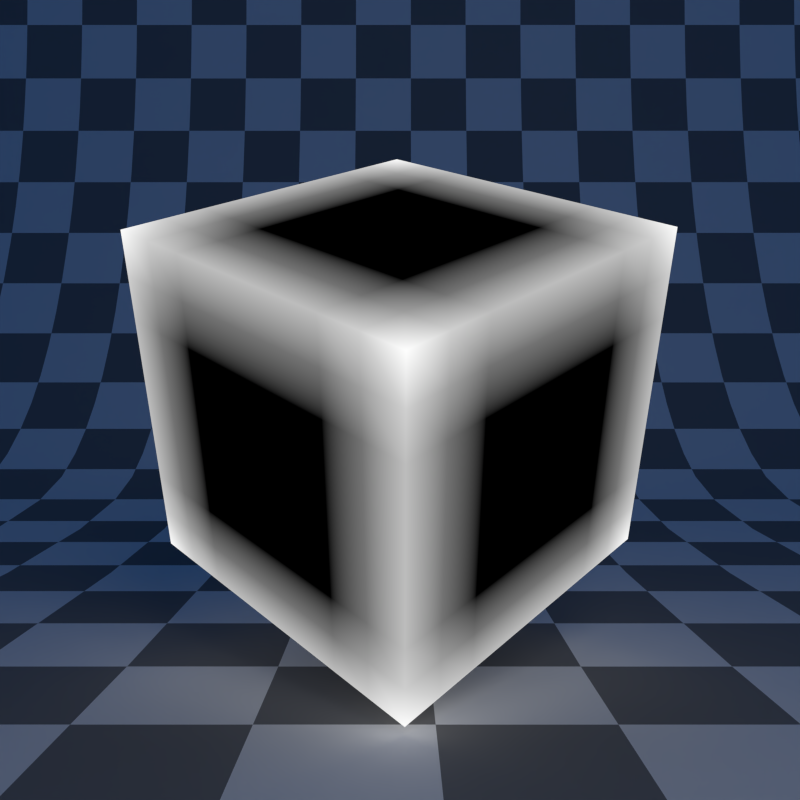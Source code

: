 # Source: pointiness_split_faces.blend  (saved by Blender 2.78.0; exported with 4.5.12 LTS)
import bpy
from mathutils import Matrix  # noqa: F401  (used for matrix-valued properties, if any)

bpy.ops.wm.read_factory_settings(use_empty=True)
scene = bpy.context.scene
scene.name = 'Scene'

# ---- collections
col_collection_1 = bpy.data.collections.new('Collection 1'); scene.collection.children.link(col_collection_1)

# ---- materials (node trees are filled in below, after node groups)
mat_material = bpy.data.materials.new('Material')
mat_material.alpha_threshold = 0.0
mat_material.roughness = 0.5
mat_material.line_color = (0.0, 0.0, 0.0, 1.0)
mat_material_001 = bpy.data.materials.new('Material.001')
mat_material_001.alpha_threshold = 0.0
mat_material_001.roughness = 0.5

# ---- node groups
ng_auto_smooth = bpy.data.node_groups.new('Auto Smooth', 'GeometryNodeTree')
_s = ng_auto_smooth.interface.new_socket(name='Geometry', in_out='OUTPUT', socket_type='NodeSocketGeometry')
_s = ng_auto_smooth.interface.new_socket(name='Geometry', in_out='INPUT', socket_type='NodeSocketGeometry')
_s = ng_auto_smooth.interface.new_socket(name='Angle', in_out='INPUT', socket_type='NodeSocketFloat')
_s.subtype = 'ANGLE'
_s.min_value = 0.0
_s.max_value = 3.142
ng_auto_smooth.is_modifier = True
_N = ng_auto_smooth.nodes; _L = ng_auto_smooth.links
n0 = _N.new('NodeGroupOutput'); n0.name = 'Group Output'; n0.location = (480, -100)
n1 = _N.new('NodeGroupInput'); n1.name = 'Group Input'; n1.location = (-420, -300)
n2 = _N.new('NodeGroupInput'); n2.name = 'Group Input.001'; n2.location = (-60, -100)
n3 = _N.new('GeometryNodeSetShadeSmooth'); n3.name = 'Set Shade Smooth'; n3.location = (120, -100)
n3.domain = 'EDGE'
n4 = _N.new('GeometryNodeSetShadeSmooth'); n4.name = 'Set Shade Smooth.001'; n4.location = (300, -100)
n5 = _N.new('GeometryNodeInputMeshEdgeAngle'); n5.name = 'Edge Angle'; n5.location = (-420, -220)
n6 = _N.new('GeometryNodeInputEdgeSmooth'); n6.name = 'Is Edge Smooth'; n6.location = (-60, -160)
n7 = _N.new('GeometryNodeInputShadeSmooth'); n7.name = 'Is Face Smooth'; n7.location = (-240, -340)
n8 = _N.new('FunctionNodeBooleanMath'); n8.name = 'Boolean Math'; n8.location = (-60, -220)
n9 = _N.new('FunctionNodeCompare'); n9.name = 'Compare'; n9.location = (-240, -180)
n9.operation = 'LESS_EQUAL'
_L.new(n5.outputs[0], n9.inputs[0])
_L.new(n4.outputs[0], n0.inputs[0])
_L.new(n1.outputs[1], n9.inputs[1])
_L.new(n9.outputs[0], n8.inputs[0])
_L.new(n7.outputs[0], n8.inputs[1])
_L.new(n2.outputs[0], n3.inputs[0])
_L.new(n6.outputs[0], n3.inputs[1])
_L.new(n3.outputs[0], n4.inputs[0])
_L.new(n8.outputs[0], n3.inputs[2])
n0.is_active_output = True

# ---- material node trees
mat_material.use_nodes = True; mat_material.node_tree.nodes.clear()
_N = mat_material.node_tree.nodes; _L = mat_material.node_tree.links
n0 = _N.new('ShaderNodeOutputMaterial'); n0.name = 'Material Output'; n0.location = (300, 300)
n1 = _N.new('ShaderNodeEmission'); n1.name = 'Emission'; n1.location = (-31, 293)
n2 = _N.new('ShaderNodeNewGeometry'); n2.name = 'Geometry'; n2.location = (-588, 332)
n3 = _N.new('ShaderNodeValToRGB'); n3.name = 'ColorRamp'; n3.location = (-351, 303)
while len(n3.color_ramp.elements) > 1: n3.color_ramp.elements.remove(n3.color_ramp.elements[-1])
n3.color_ramp.elements[0].position = 0.5; n3.color_ramp.elements[0].color = (0.0, 0.0, 0.0, 1.0)
_e = n3.color_ramp.elements.new(0.6364); _e.color = (1.0, 1.0, 1.0, 1.0)
_L.new(n1.outputs[0], n0.inputs[0])
_L.new(n2.outputs[7], n3.inputs[0])
_L.new(n3.outputs[0], n1.inputs[0])
n0.is_active_output = True
mat_material_001.use_nodes = True; mat_material_001.node_tree.nodes.clear()
_N = mat_material_001.node_tree.nodes; _L = mat_material_001.node_tree.links
n0 = _N.new('ShaderNodeOutputMaterial'); n0.name = 'Material Output'; n0.location = (300, 300)
n1 = _N.new('ShaderNodeBsdfDiffuse'); n1.name = 'Diffuse BSDF'; n1.location = (10, 300)
n2 = _N.new('ShaderNodeTexChecker'); n2.name = 'Checker Texture'; n2.location = (-267, 298)
n2.inputs[3].default_value = 32.0
n3 = _N.new('ShaderNodeTexCoord'); n3.name = 'Texture Coordinate'; n3.location = (-580, 315)
_L.new(n1.outputs[0], n0.inputs[0])
_L.new(n2.outputs[0], n1.inputs[0])
_L.new(n3.outputs[2], n2.inputs[0])
n0.is_active_output = True

# ---- world
world_world = bpy.data.worlds.new('World'); scene.world = world_world
world_world.use_nodes = True; world_world.node_tree.nodes.clear()
_N = world_world.node_tree.nodes; _L = world_world.node_tree.links
n0 = _N.new('ShaderNodeOutputWorld'); n0.name = 'World Output'; n0.location = (300, 300)
n1 = _N.new('ShaderNodeBackground'); n1.name = 'Background'; n1.location = (10, 300)
n1.inputs[0].default_value = (0.004391, 0.03955, 0.1329, 1.0)
_L.new(n1.outputs[0], n0.inputs[0])
n0.is_active_output = True
world_world.color = (0.004391, 0.03955, 0.1329)
world_world.use_sun_shadow = False
world_world.sun_shadow_jitter_overblur = 0.0
world_world.cycles.sampling_method = 'NONE'
world_world.cycles.sample_map_resolution = 256

# ---- cameras
cam_camera = bpy.data.cameras.new('Camera')
cam_camera.clip_end = 100.0
cam_camera.lens = 35.0
cam_camera.sensor_width = 32.0
cam_camera.sensor_height = 18.0
cam_camera.ortho_scale = 7.314
cam_camera.dof.focus_distance = 0.0

# ---- lights
light_lamp = bpy.data.lights.new('Lamp', 'POINT')
light_lamp.transmission_factor = 0.0
light_lamp.cutoff_distance = 30.0
light_lamp.energy = 100.0
light_lamp.shadow_buffer_clip_start = 1.001
light_lamp.shadow_soft_size = 1.0
light_lamp.shadow_maximum_resolution = 0.006
light_lamp.use_absolute_resolution = True
light_lamp.cycles.use_multiple_importance_sampling = False

# ---- meshes
me_cube = bpy.data.meshes.new('Cube')
me_cube.from_pydata([(-0.6, -0.6, -0.6), (0.6, 0.0, 0.45), (-0.6, 0.6, -0.6), (0.0, -0.6, 0.45), (0.6, -0.6, -0.6), (0.6, 0.6, -0.6), (-0.6, 0.3, -0.6), (-0.6, 0.0, -0.6), (-0.6, -0.3, -0.6), (0.6, 0.3, 0.45), (0.6, -0.3, 0.15), (0.6, 0.0, 0.15), (0.3, 0.6, -0.45), (0.0, 0.6, -0.45), (-0.3, 0.6, -0.45), (0.3, -0.6, 0.45), (-0.3, -0.6, 0.15), (0.0, -0.6, 0.15), (0.3, 0.6, -0.6), (0.0, 0.6, -0.6), (-0.3, 0.6, -0.6), (0.3, -0.6, 0.15), (-0.3, -0.6, -0.15), (0.0, -0.6, -0.15), (0.6, -0.3, -0.6), (0.6, 0.0, -0.6), (0.6, 0.3, -0.6), (-0.3, -0.6, -0.6), (0.0, -0.6, -0.6), (0.3, -0.6, -0.6), (0.6, 0.3, 0.15), (0.6, -0.3, -0.15), (0.6, 0.0, -0.15), (-0.6, 0.15, 0.0), (-0.6, -0.15, 0.0), (-0.6, -0.45, 0.0), (-0.6, 0.45, 0.0), (-0.6, 0.15, -0.3), (-0.6, -0.15, -0.3), (-0.6, -0.45, -0.3), (-0.6, 0.45, -0.3), (-0.6, 0.6, -0.15), (-0.3, 0.3, -0.6), (-0.3, 0.0, -0.6), (-0.3, -0.3, -0.6), (0.0, 0.3, -0.6), (0.0, 0.0, -0.6), (0.0, -0.3, -0.6), (0.3, 0.3, -0.6), (0.3, 0.0, -0.6), (0.3, -0.3, -0.6), (0.6, 0.3, -0.15), (0.6, -0.3, -0.45), (0.6, 0.0, -0.45), (0.6, 0.3, -0.45), (0.6, -0.15, 0.3), (0.6, 0.15, 0.3), (0.6, 0.45, 0.3), (0.6, -0.45, 0.3), (0.6, -0.15, 0.0), (0.3, -0.6, -0.15), (-0.3, -0.6, -0.45), (0.0, -0.6, -0.45), (0.3, -0.6, -0.45), (-0.15, -0.6, 0.3), (0.15, -0.6, 0.3), (0.45, -0.6, 0.3), (-0.45, -0.6, 0.3), (-0.15, -0.6, 0.0), (0.15, 0.6, 0.3), (-0.15, 0.6, 0.3), (-0.45, 0.6, 0.3), (0.45, 0.6, 0.3), (0.15, 0.6, 0.0), (-0.15, 0.6, 0.0), (-0.45, 0.6, 0.0), (0.45, 0.6, 0.0), (0.15, 0.6, -0.3), (-0.6, -0.45, -0.6), (0.6, 0.15, 0.0), (-0.15, 0.6, -0.3), (0.15, -0.6, 0.0), (-0.45, 0.6, -0.6), (0.45, -0.6, 0.0), (0.6, 0.45, -0.6), (0.45, -0.6, -0.6), (0.6, 0.45, 0.0), (-0.6, 0.45, -0.6), (-0.6, 0.15, -0.6), (-0.6, -0.15, -0.6), (0.6, -0.45, 0.0), (0.6, -0.15, -0.3), (0.6, 0.15, -0.3), (-0.45, 0.6, -0.3), (0.45, 0.6, -0.3), (0.6, 0.6, -0.15), (-0.45, -0.6, 0.0), (-0.15, -0.6, -0.3), (0.15, -0.6, -0.3), (0.45, 0.6, -0.6), (0.15, 0.6, -0.6), (-0.15, 0.6, -0.6), (0.45, -0.6, -0.3), (-0.45, -0.6, -0.3), (-0.15, -0.6, 0.6), (0.6, -0.45, -0.6), (0.6, -0.15, -0.6), (0.6, 0.15, -0.6), (-0.45, -0.6, -0.6), (-0.15, -0.6, -0.6), (0.15, -0.6, -0.6), (0.6, 0.45, -0.3), (0.6, -0.45, -0.3), (0.6, -0.6, -0.15), (-0.6, 0.6, 0.15), (-0.6, 0.6, 0.45), (-0.6, 0.15, 0.6), (-0.6, -0.15, 0.6), (-0.6, -0.45, 0.6), (-0.6, -0.6, 0.15), (-0.6, -0.6, -0.15), (-0.6, -0.6, -0.45), (-0.6, -0.15, -0.6), (-0.6, 0.15, -0.6), (-0.6, 0.45, -0.6), (-0.6, 0.6, -0.45), (-0.6, 0.45, 0.6), (-0.6, -0.6, 0.45), (-0.6, -0.45, -0.6), (-0.6, 0.3, 0.3), (-0.6, 0.0, 0.3), (-0.6, -0.3, 0.3), (-0.6, 0.3, 0.0), (-0.6, 0.0, 0.0), (-0.6, -0.3, 0.0), (-0.6, 0.3, -0.3), (-0.6, 0.0, -0.3), (-0.6, -0.3, -0.3), (-0.3, -0.45, -0.6), (-0.3, 0.45, -0.6), (-0.3, 0.15, -0.6), (-0.3, -0.15, -0.6), (0.0, -0.45, -0.6), (0.0, 0.45, -0.6), (0.0, 0.15, -0.6), (0.0, -0.15, -0.6), (0.3, -0.45, -0.6), (0.3, 0.45, -0.6), (0.3, 0.15, -0.6), (0.3, -0.15, -0.6), (-0.45, 0.3, -0.6), (-0.45, 0.0, -0.6), (-0.45, -0.3, -0.6), (-0.15, 0.3, -0.6), (-0.15, 0.0, -0.6), (-0.15, -0.3, -0.6), (0.15, 0.3, -0.6), (0.15, 0.0, -0.6), (0.15, -0.3, -0.6), (0.45, 0.3, -0.6), (0.45, 0.0, -0.6), (0.45, -0.3, -0.6), (0.6, -0.6, 0.15), (0.6, -0.6, 0.45), (0.6, -0.15, 0.6), (0.6, 0.15, 0.6), (0.6, 0.45, 0.6), (0.6, 0.15, -0.6), (0.6, -0.15, -0.6), (0.6, -0.45, -0.6), (0.6, 0.6, -0.15), (0.6, 0.6, 0.15), (0.6, 0.6, 0.45), (0.6, -0.6, -0.45), (0.6, -0.45, 0.6), (0.6, 0.45, -0.6), (0.6, 0.6, -0.45), (0.6, -0.3, 0.3), (0.6, 0.0, 0.3), (0.6, 0.3, 0.3), (0.6, -0.3, 0.0), (0.6, 0.0, 0.0), (0.6, 0.3, 0.0), (0.6, -0.3, -0.3), (0.6, 0.0, -0.3), (0.6, 0.3, -0.3), (0.15, -0.6, 0.6), (0.45, -0.6, 0.6), (0.15, -0.6, -0.6), (-0.15, -0.6, -0.6), (-0.45, -0.6, -0.6), (0.6, -0.6, -0.15), (0.6, -0.6, 0.15), (0.6, -0.6, 0.45), (-0.6, -0.6, 0.15), (-0.6, -0.6, -0.15), (-0.6, -0.6, -0.45), (-0.45, -0.6, 0.6), (0.45, -0.6, -0.6), (0.6, -0.6, -0.45), (-0.6, -0.6, 0.45), (-0.3, -0.6, 0.3), (0.0, -0.6, 0.3), (0.3, -0.6, 0.3), (-0.3, -0.6, 0.0), (0.0, -0.6, 0.0), (0.3, -0.6, 0.0), (-0.3, -0.6, -0.3), (0.0, -0.6, -0.3), (0.3, -0.6, -0.3), (0.6, 0.6, 0.15), (0.6, 0.6, 0.45), (0.15, 0.6, 0.6), (-0.15, 0.6, 0.6), (-0.45, 0.6, 0.6), (-0.15, 0.6, -0.6), (0.15, 0.6, -0.6), (0.45, 0.6, -0.6), (-0.6, 0.6, -0.15), (-0.6, 0.6, 0.15), (-0.6, 0.6, 0.45), (0.6, 0.6, -0.45), (0.45, 0.6, 0.6), (-0.45, 0.6, -0.6), (-0.6, 0.6, -0.45), (0.3, 0.6, 0.3), (0.0, 0.6, 0.3), (-0.3, 0.6, 0.3), (0.3, 0.6, 0.0), (0.0, 0.6, 0.0), (-0.3, 0.6, 0.0), (0.3, 0.6, -0.3), (0.0, 0.6, -0.3), (-0.3, 0.6, -0.3), (0.6, 0.6, -0.3), (0.6, 0.6, 0.0), (0.6, 0.6, 0.3), (0.3, 0.6, 0.6), (0.0, 0.6, 0.6), (-0.3, 0.6, 0.6), (-0.3, 0.6, -0.6), (0.0, 0.6, -0.6), (0.3, 0.6, -0.6), (-0.6, 0.6, -0.3), (-0.6, 0.6, 0.0), (-0.6, 0.6, 0.3), (0.6, 0.6, 0.6), (0.6, 0.6, -0.6), (-0.6, 0.6, 0.6), (-0.3, -0.6, 0.6), (0.0, -0.6, 0.6), (0.3, -0.6, 0.6), (0.3, -0.6, -0.6), (0.0, -0.6, -0.6), (-0.3, -0.6, -0.6), (0.6, -0.6, -0.3), (0.6, -0.6, 0.0), (0.6, -0.6, 0.3), (-0.6, -0.6, 0.3), (-0.6, -0.6, 0.0), (-0.6, -0.6, -0.3), (0.6, -0.6, 0.6), (0.6, -0.6, -0.6), (-0.6, -0.6, 0.6), (0.6, -0.6, -0.3), (0.6, -0.6, 0.0), (0.6, -0.6, 0.3), (0.6, -0.3, 0.6), (0.6, 0.0, 0.6), (0.6, 0.3, 0.6), (0.6, 0.3, -0.6), (0.6, 0.0, -0.6), (0.6, -0.3, -0.6), (0.6, 0.6, -0.3), (0.6, 0.6, 0.0), (0.6, 0.6, 0.3), (0.6, 0.6, 0.6), (0.6, 0.6, -0.6), (0.6, -0.6, 0.6), (0.45, -0.15, -0.6), (0.45, 0.15, -0.6), (0.45, 0.45, -0.6), (0.15, -0.15, -0.6), (0.15, 0.15, -0.6), (0.15, 0.45, -0.6), (-0.15, -0.15, -0.6), (-0.15, 0.15, -0.6), (-0.15, 0.45, -0.6), (-0.45, -0.15, -0.6), (-0.45, 0.15, -0.6), (-0.45, 0.45, -0.6), (0.15, -0.45, -0.6), (-0.15, -0.45, -0.6), (-0.45, -0.45, -0.6), (-0.6, 0.6, -0.3), (-0.6, 0.6, 0.0), (-0.6, 0.6, 0.3), (-0.6, 0.3, 0.6), (-0.6, 0.0, 0.6), (-0.6, -0.3, 0.6), (-0.6, -0.6, 0.3), (-0.6, -0.6, 0.0), (-0.6, -0.6, -0.3), (-0.6, -0.3, -0.6), (-0.6, 0.0, -0.6), (-0.6, 0.3, -0.6), (-0.6, 0.6, 0.6), (-0.6, 0.6, -0.6), (-0.6, -0.6, 0.6), (-0.6, -0.6, -0.6), (0.45, -0.45, -0.6), (0.6, -0.6, -0.6), (-0.6, -0.6, -0.6), (-0.6, 0.6, -0.6), (-0.6, -0.6, 0.6), (-0.6, 0.6, 0.6), (0.6, -0.6, 0.6), (0.6, 0.6, 0.6), (-0.6, -0.3, 0.6), (-0.6, 0.0, 0.6), (-0.6, 0.3, 0.6), (-0.3, 0.6, 0.6), (0.0, 0.6, 0.6), (0.3, 0.6, 0.6), (0.6, 0.3, 0.6), (0.6, 0.0, 0.6), (0.6, -0.3, 0.6), (0.3, -0.6, 0.6), (0.0, -0.6, 0.6), (-0.3, -0.6, 0.6), (0.3, 0.3, 0.6), (0.3, 0.0, 0.6), (0.3, -0.3, 0.6), (0.0, 0.3, 0.6), (0.0, 0.0, 0.6), (0.0, -0.3, 0.6), (-0.3, 0.3, 0.6), (-0.3, 0.0, 0.6), (-0.3, -0.3, 0.6), (-0.6, 0.45, 0.6), (0.45, 0.6, 0.6), (0.6, -0.45, 0.6), (-0.45, -0.6, 0.6), (-0.6, -0.45, 0.6), (-0.6, -0.15, 0.6), (-0.6, 0.15, 0.6), (-0.45, 0.6, 0.6), (-0.15, 0.6, 0.6), (0.15, 0.6, 0.6), (0.6, 0.45, 0.6), (0.6, 0.15, 0.6), (0.6, -0.15, 0.6), (0.45, -0.6, 0.6), (0.15, -0.6, 0.6), (-0.15, -0.6, 0.6), (0.3, -0.45, 0.6), (0.3, 0.45, 0.6), (0.3, 0.15, 0.6), (0.3, -0.15, 0.6), (0.0, -0.45, 0.6), (0.0, 0.45, 0.6), (0.0, 0.15, 0.6), (0.0, -0.15, 0.6), (-0.3, -0.45, 0.6), (-0.3, 0.45, 0.6), (-0.3, 0.15, 0.6), (-0.3, -0.15, 0.6), (0.45, 0.3, 0.6), (0.45, 0.0, 0.6), (0.45, -0.3, 0.6), (0.15, 0.3, 0.6), (0.15, 0.0, 0.6), (0.15, -0.3, 0.6), (-0.15, 0.3, 0.6), (-0.15, 0.0, 0.6), (-0.15, -0.3, 0.6), (-0.45, 0.3, 0.6), (-0.45, 0.0, 0.6), (-0.45, -0.3, 0.6), (-0.45, -0.15, 0.6), (-0.45, 0.15, 0.6), (-0.45, 0.45, 0.6), (-0.15, -0.15, 0.6), (-0.15, 0.15, 0.6), (-0.15, 0.45, 0.6), (0.15, -0.15, 0.6), (0.15, 0.15, 0.6), (0.15, 0.45, 0.6), (0.45, -0.15, 0.6), (0.45, 0.15, 0.6), (0.45, 0.45, 0.6), (-0.15, -0.45, 0.6), (0.15, -0.45, 0.6), (0.45, -0.45, 0.6), (-0.45, -0.45, 0.6), (-0.6, 0.45, 0.3), (-0.6, -0.45, 0.3), (-0.6, -0.15, 0.3), (-0.6, 0.15, 0.3), (-0.6, -0.3, -0.45), (-0.6, 0.0, -0.45), (-0.6, 0.3, -0.45), (-0.6, -0.3, -0.15), (-0.6, 0.0, -0.15), (-0.6, 0.3, -0.15), (-0.6, -0.3, 0.15), (-0.6, 0.0, 0.15), (-0.6, 0.3, 0.15), (-0.6, -0.3, 0.45), (-0.6, 0.0, 0.45), (-0.6, 0.3, 0.45), (-0.6, 0.15, 0.45), (-0.6, -0.15, 0.45), (-0.6, -0.45, 0.45), (-0.6, 0.15, 0.15), (-0.6, -0.15, 0.15), (-0.6, -0.45, 0.15), (-0.6, 0.15, -0.15), (-0.6, -0.15, -0.15), (-0.6, -0.45, -0.15), (-0.6, 0.15, -0.45), (-0.6, -0.15, -0.45), (-0.6, -0.45, -0.45), (-0.6, 0.45, 0.15), (-0.6, 0.45, -0.15), (-0.6, 0.45, -0.45), (-0.6, 0.45, 0.45), (-0.3, 0.6, -0.15), (0.0, 0.6, -0.15), (0.3, 0.6, -0.15), (-0.3, 0.6, 0.15), (0.0, 0.6, 0.15), (0.3, 0.6, 0.15), (-0.3, 0.6, 0.45), (0.0, 0.6, 0.45), (0.3, 0.6, 0.45), (0.15, 0.6, 0.45), (-0.15, 0.6, 0.45), (-0.45, 0.6, 0.45), (0.15, 0.6, 0.15), (-0.15, 0.6, 0.15), (-0.45, 0.6, 0.15), (0.15, 0.6, -0.15), (-0.15, 0.6, -0.15), (-0.45, 0.6, -0.15), (0.15, 0.6, -0.45), (-0.15, 0.6, -0.45), (-0.45, 0.6, -0.45), (0.45, 0.6, 0.15), (0.45, 0.6, -0.15), (0.45, 0.6, -0.45), (0.45, 0.6, 0.45), (-0.3, -0.6, 0.45), (-0.15, -0.6, 0.45), (0.15, -0.6, 0.45), (0.45, -0.6, 0.45), (-0.15, -0.6, 0.15), (0.15, -0.6, 0.15), (0.45, -0.6, 0.15), (-0.15, -0.6, -0.15), (0.15, -0.6, -0.15), (0.45, -0.6, -0.15), (-0.15, -0.6, -0.45), (0.15, -0.6, -0.45), (0.45, -0.6, -0.45), (-0.45, -0.6, 0.15), (-0.45, -0.6, -0.15), (-0.45, -0.6, -0.45), (-0.45, -0.6, 0.45), (0.6, -0.3, 0.45), (0.6, -0.15, 0.45), (0.6, 0.15, 0.45), (0.6, 0.45, 0.45), (0.6, -0.15, 0.15), (0.6, 0.15, 0.15), (0.6, 0.45, 0.15), (0.6, -0.15, -0.15), (0.6, 0.15, -0.15), (0.6, 0.45, -0.15), (0.6, -0.15, -0.45), (0.6, 0.15, -0.45), (0.6, 0.45, -0.45), (0.6, -0.45, 0.15), (0.6, -0.45, -0.15), (0.6, -0.45, -0.45), (0.6, -0.45, 0.45)], [], [(435, 237, 222, 451), (452, 249, 197, 468), (469, 267, 174, 485), (310, 105, 4, 85), (410, 297, 126, 426), (129, 410, 426, 395), (395, 426, 115, 296), (401, 135, 40, 425), (305, 401, 425, 124), (124, 425, 125, 307), (404, 132, 36, 424), (135, 404, 424, 40), (40, 424, 41, 294), (407, 129, 395, 423), (132, 407, 423, 36), (36, 423, 114, 295), (121, 302, 39, 422), (309, 121, 422, 128), (128, 422, 399, 303), (399, 137, 38, 421), (293, 138, 27, 108), (292, 142, 28, 109), (291, 146, 29, 110), (290, 139, 42, 150), (289, 140, 43, 151), (288, 141, 44, 152), (287, 143, 45, 153), (286, 144, 46, 154), (285, 145, 47, 155), (284, 147, 48, 156), (283, 148, 49, 157), (282, 149, 50, 158), (281, 84, 26, 159), (280, 107, 25, 160), (279, 106, 24, 161), (177, 469, 485, 58), (58, 485, 163, 266), (52, 183, 112, 484), (272, 52, 484, 169), (169, 484, 173, 311), (31, 180, 90, 483), (183, 31, 483, 112), (112, 483, 113, 264), (10, 177, 58, 482), (180, 10, 482, 90), (90, 482, 162, 265), (176, 273, 111, 481), (277, 176, 481, 175), (175, 481, 54, 270), (54, 185, 92, 480), (201, 452, 468, 67), (67, 468, 200, 258), (61, 207, 103, 467), (254, 61, 467, 190), (190, 467, 196, 312), (22, 204, 96, 466), (207, 22, 466, 103), (103, 466, 195, 260), (16, 201, 67, 465), (204, 16, 465, 96), (96, 465, 194, 259), (199, 255, 102, 464), (262, 199, 464, 198), (198, 464, 63, 252), (63, 209, 98, 463), (225, 435, 451, 72), (72, 451, 211, 236), (12, 231, 94, 450), (242, 12, 450, 217), (217, 450, 221, 247), (429, 228, 76, 449), (231, 429, 449, 94), (94, 449, 95, 234), (432, 225, 72, 448), (228, 432, 448, 76), (76, 448, 210, 235), (224, 243, 93, 447), (313, 224, 447, 223), (223, 447, 14, 240), (14, 233, 80, 446), (240, 14, 446, 215), (215, 446, 13, 241), (13, 232, 77, 445), (241, 13, 445, 216), (216, 445, 12, 242), (218, 244, 75, 444), (243, 218, 444, 93), (93, 444, 427, 233), (427, 230, 74, 443), (233, 427, 443, 80), (80, 443, 428, 232), (428, 229, 73, 442), (232, 428, 442, 77), (77, 442, 429, 231), (219, 245, 71, 441), (244, 219, 441, 75), (75, 441, 430, 230), (430, 227, 70, 440), (230, 430, 440, 74), (74, 440, 431, 229), (431, 226, 69, 439), (229, 431, 439, 73), (73, 439, 432, 228), (220, 248, 214, 438), (245, 220, 438, 71), (71, 438, 433, 227), (433, 239, 213, 437), (227, 433, 437, 70), (70, 437, 434, 226), (434, 238, 212, 436), (226, 434, 436, 69), (69, 436, 435, 225), (436, 212, 237, 435), (437, 213, 238, 434), (438, 214, 239, 433), (439, 69, 225, 432), (440, 70, 226, 431), (441, 71, 227, 430), (442, 73, 228, 429), (443, 74, 229, 428), (444, 75, 230, 427), (445, 77, 231, 12), (446, 80, 232, 13), (447, 93, 233, 14), (448, 72, 236, 210), (252, 63, 463, 188), (188, 463, 62, 253), (62, 208, 97, 462), (253, 62, 462, 189), (189, 462, 61, 254), (191, 256, 83, 461), (255, 191, 461, 102), (102, 461, 60, 209), (60, 206, 81, 460), (209, 60, 460, 98), (98, 460, 23, 208), (23, 205, 68, 459), (208, 23, 459, 97), (97, 459, 22, 207), (192, 257, 66, 458), (256, 192, 458, 83), (83, 458, 21, 206), (21, 203, 65, 457), (206, 21, 457, 81), (81, 457, 17, 205), (17, 202, 64, 456), (205, 17, 456, 68), (68, 456, 16, 204), (193, 261, 187, 455), (257, 193, 455, 66), (66, 455, 15, 203), (15, 251, 186, 454), (203, 15, 454, 65), (65, 454, 3, 202), (3, 250, 104, 453), (202, 3, 453, 64), (64, 453, 452, 201), (453, 104, 249, 452), (454, 186, 250, 3), (455, 187, 251, 15), (456, 64, 201, 16), (457, 65, 202, 17), (458, 66, 203, 21), (459, 68, 204, 22), (460, 81, 205, 23), (461, 83, 206, 60), (462, 97, 207, 61), (463, 98, 208, 62), (464, 102, 209, 63), (465, 67, 258, 194), (270, 54, 480, 167), (167, 480, 53, 271), (53, 184, 91, 479), (271, 53, 479, 168), (168, 479, 52, 272), (170, 274, 86, 478), (273, 170, 478, 111), (111, 478, 51, 185), (51, 182, 79, 477), (185, 51, 477, 92), (92, 477, 32, 184), (32, 181, 59, 476), (184, 32, 476, 91), (91, 476, 31, 183), (171, 275, 57, 475), (274, 171, 475, 86), (86, 475, 30, 182), (30, 179, 56, 474), (182, 30, 474, 79), (79, 474, 11, 181), (11, 178, 55, 473), (181, 11, 473, 59), (59, 473, 10, 180), (172, 276, 166, 472), (275, 172, 472, 57), (57, 472, 9, 179), (9, 269, 165, 471), (179, 9, 471, 56), (56, 471, 1, 178), (1, 268, 164, 470), (178, 1, 470, 55), (55, 470, 469, 177), (470, 164, 267, 469), (471, 165, 268, 1), (472, 166, 269, 9), (473, 55, 177, 10), (474, 56, 178, 11), (475, 57, 179, 30), (476, 59, 180, 31), (477, 79, 181, 32), (478, 86, 182, 51), (479, 91, 183, 52), (480, 92, 184, 53), (481, 111, 185, 54), (482, 58, 266, 162), (149, 279, 161, 50), (49, 160, 279, 149), (160, 25, 106, 279), (148, 280, 160, 49), (48, 159, 280, 148), (159, 26, 107, 280), (147, 281, 159, 48), (18, 99, 281, 147), (99, 5, 84, 281), (145, 282, 158, 47), (46, 157, 282, 145), (157, 49, 149, 282), (144, 283, 157, 46), (45, 156, 283, 144), (156, 48, 148, 283), (143, 284, 156, 45), (19, 100, 284, 143), (100, 18, 147, 284), (141, 285, 155, 44), (43, 154, 285, 141), (154, 46, 145, 285), (140, 286, 154, 43), (42, 153, 286, 140), (153, 45, 144, 286), (139, 287, 153, 42), (20, 101, 287, 139), (101, 19, 143, 287), (89, 288, 152, 8), (7, 151, 288, 89), (151, 43, 141, 288), (88, 289, 151, 7), (6, 150, 289, 88), (150, 42, 140, 289), (87, 290, 150, 6), (2, 82, 290, 87), (82, 20, 139, 290), (142, 291, 110, 28), (47, 158, 291, 142), (158, 50, 146, 291), (138, 292, 109, 27), (44, 155, 292, 138), (155, 47, 142, 292), (78, 293, 108, 0), (8, 152, 293, 78), (152, 44, 138, 293), (303, 399, 421, 122), (122, 421, 400, 304), (400, 136, 37, 420), (304, 400, 420, 123), (123, 420, 401, 305), (120, 301, 35, 419), (302, 120, 419, 39), (39, 419, 402, 137), (402, 134, 34, 418), (137, 402, 418, 38), (38, 418, 403, 136), (403, 133, 33, 417), (136, 403, 417, 37), (37, 417, 404, 135), (119, 300, 396, 416), (301, 119, 416, 35), (35, 416, 405, 134), (405, 131, 397, 415), (134, 405, 415, 34), (34, 415, 406, 133), (406, 130, 398, 414), (133, 406, 414, 33), (33, 414, 407, 132), (127, 308, 118, 413), (300, 127, 413, 396), (396, 413, 408, 131), (408, 299, 117, 412), (131, 408, 412, 397), (397, 412, 409, 130), (409, 298, 116, 411), (130, 409, 411, 398), (398, 411, 410, 129), (411, 116, 297, 410), (412, 117, 298, 409), (413, 118, 299, 408), (414, 398, 129, 407), (415, 397, 130, 406), (416, 396, 131, 405), (417, 33, 132, 404), (418, 34, 133, 403), (419, 35, 134, 402), (420, 37, 135, 401), (421, 38, 136, 400), (422, 39, 137, 399), (423, 395, 296, 114), (424, 36, 295, 41), (425, 40, 294, 125), (426, 126, 306, 115), (146, 310, 85, 29), (50, 161, 310, 146), (161, 24, 105, 310), (483, 90, 265, 113), (484, 112, 264, 173), (485, 174, 278, 163), (466, 96, 259, 195), (467, 103, 260, 196), (468, 197, 263, 200), (449, 76, 235, 95), (450, 94, 234, 221), (451, 222, 246, 211), (394, 343, 314, 342), (393, 355, 327, 352), (392, 359, 328, 353), (391, 363, 329, 354), (390, 356, 330, 367), (389, 357, 331, 368), (388, 358, 332, 369), (387, 360, 333, 370), (386, 361, 334, 371), (385, 362, 335, 372), (384, 364, 336, 373), (383, 365, 337, 374), (382, 366, 338, 375), (381, 339, 320, 376), (380, 345, 319, 377), (379, 344, 318, 378), (366, 379, 378, 338), (337, 377, 379, 366), (377, 319, 344, 379), (365, 380, 377, 337), (336, 376, 380, 365), (376, 320, 345, 380), (364, 381, 376, 336), (321, 346, 381, 364), (346, 315, 339, 381), (362, 382, 375, 335), (334, 374, 382, 362), (374, 337, 366, 382), (361, 383, 374, 334), (333, 373, 383, 361), (373, 336, 365, 383), (360, 384, 373, 333), (322, 347, 384, 360), (347, 321, 364, 384), (358, 385, 372, 332), (331, 371, 385, 358), (371, 334, 362, 385), (357, 386, 371, 331), (330, 370, 386, 357), (370, 333, 361, 386), (356, 387, 370, 330), (323, 348, 387, 356), (348, 322, 360, 387), (351, 388, 369, 326), (325, 368, 388, 351), (368, 331, 358, 388), (350, 389, 368, 325), (324, 367, 389, 350), (367, 330, 357, 389), (349, 390, 367, 324), (317, 340, 390, 349), (340, 323, 356, 390), (359, 391, 354, 328), (335, 375, 391, 359), (375, 338, 363, 391), (355, 392, 353, 327), (332, 372, 392, 355), (372, 335, 359, 392), (341, 393, 352, 316), (326, 369, 393, 341), (369, 332, 355, 393), (363, 394, 342, 329), (338, 378, 394, 363), (378, 318, 343, 394)])
me_cube.materials.append(mat_material)
me_cube.use_remesh_preserve_volume = False
me_cube.use_remesh_preserve_attributes = False
me_cube.use_mirror_vertex_groups = False
me_cube.update()
me_plane = bpy.data.meshes.new('Plane')
me_plane.from_pydata([(6.0, -4.277, 0.0), (8.0, -4.277, 0.0), (6.0, 4.277, 0.0), (8.0, 4.277, 0.0), (-3.0, -4.277, 0.0), (-3.0, 4.277, 0.0), (-4.2, -4.277, 0.5), (-4.2, 4.277, 0.5), (-5.0, -4.277, 1.4), (-5.0, 4.277, 1.4), (-5.6, -4.277, 2.9), (-5.6, 4.277, 2.9), (-5.8, -4.277, 4.3), (-5.8, 4.277, 4.3), (-5.8, -4.277, 5.3), (-5.8, 4.277, 5.3)], [], [(0, 1, 3, 2), (0, 2, 5, 4), (4, 5, 7, 6), (6, 7, 9, 8), (8, 9, 11, 10), (10, 11, 13, 12), (12, 13, 15, 14)])
me_plane.polygons.foreach_set('use_smooth', [True] * 7)
_k = {(0, 1): 1.0, (1, 3): 1.0, (2, 3): 1.0, (14, 15): 1.0, (12, 14): 1.0, (13, 15): 1.0}
me_plane.attributes.new('crease_edge', 'FLOAT', 'EDGE').data.foreach_set('value', [_k.get((min(e.vertices), max(e.vertices)), 0.0) for e in me_plane.edges])
_uv = me_plane.uv_layers.new(name='UVMap')
_uv.uv.foreach_set('vector', [0.8859, 6.987e-05, 0.9999, 6.984e-05, 0.9999, 0.4878, 0.8859, 0.4878, 0.8859, 6.987e-05, 0.8859, 0.4878, 0.3727, 0.4878, 0.3727, 6.99e-05, 0.3727, 6.99e-05, 0.3727, 0.4878, 0.2985, 0.4878, 0.2985, 6.99e-05, 0.2985, 6.99e-05, 0.2985, 0.4878, 0.2299, 0.4878, 0.2299, 6.987e-05, 0.2299, 6.987e-05, 0.2299, 0.4878, 0.1377, 0.4878, 0.1377, 6.984e-05, 0.1377, 6.984e-05, 0.1377, 0.4878, 0.05709, 0.4878, 0.05709, 6.987e-05, 0.05709, 6.987e-05, 0.05709, 0.4878, 6.984e-05, 0.4878, 6.997e-05, 6.987e-05])
me_plane.materials.append(mat_material_001)
me_plane.use_remesh_preserve_volume = False
me_plane.use_remesh_preserve_attributes = False
me_plane.use_mirror_vertex_groups = False
me_plane.update()

# ---- objects
ob_cube = bpy.data.objects.new('Cube', me_cube)
ob_plane = bpy.data.objects.new('Plane', me_plane)
ob_lamp = bpy.data.objects.new('Lamp', light_lamp)
ob_camera = bpy.data.objects.new('Camera', cam_camera)

# ---- transforms, parenting, visibility, modifiers, constraints
ob_cube.location = (0.0, 0.0, 0.0)
ob_cube.rotation_euler = (-0.3713, 0.3581, -0.838)
ob_cube.lineart.crease_threshold = 0.0
_m = ob_cube.modifiers.new('Auto Smooth', 'NODES')
_m.node_group = ng_auto_smooth
_gi = [s.identifier for s in ng_auto_smooth.interface.items_tree if s.item_type == 'SOCKET' and s.in_out == 'INPUT']
_m[_gi[1]] = 0.5236  # 'Angle'
ob_plane.location = (0.0, 0.0, -1.0)
ob_plane.lineart.crease_threshold = 0.0
_m = ob_plane.modifiers.new('Subsurf', 'SUBSURF')
_m.uv_smooth = 'PRESERVE_CORNERS'
_m.quality = 2
_m.levels = 2
_m.show_only_control_edges = False
ob_lamp.location = (4.076, 1.005, 2.904)
ob_lamp.rotation_euler = (0.6503, 0.05522, 1.866)
ob_lamp.lock_rotations_4d = False
ob_lamp.empty_display_type = 'ARROWS'
ob_lamp.color = (0.0, 0.0, 0.0, 0.0)
ob_lamp.lineart.crease_threshold = 0.0
ob_camera.location = (2.958, -8.928e-08, -1.542e-07)
ob_camera.rotation_euler = (1.571, 7.55e-08, 1.571)
ob_camera.lock_rotations_4d = False
ob_camera.empty_display_type = 'ARROWS'
ob_camera.color = (0.0, 0.0, 0.0, 0.0)
ob_camera.display_type = 'WIRE'
ob_camera.lineart.crease_threshold = 0.0

# ---- collection membership
col_collection_1.objects.link(ob_cube)
col_collection_1.objects.link(ob_plane)
col_collection_1.objects.link(ob_lamp)
col_collection_1.objects.link(ob_camera)

# ---- scene / render settings (as saved in the file)
scene.camera = ob_camera
scene.frame_start = 1; scene.frame_end = 250; scene.frame_set(1)
scene.render.engine = 'CYCLES'
scene.render.image_settings.color_mode = 'RGB'
scene.render.resolution_x = 256
scene.render.resolution_y = 256
scene.render.resolution_percentage = 50
scene.render.dither_intensity = 0.0
scene.render.use_border = True
scene.render.bake_margin = 2
scene.render.bake_bias = 0.0
scene.cycles.use_denoising = False
scene.cycles.samples = 25
scene.cycles.sampling_pattern = 'TABULATED_SOBOL'
scene.cycles.light_sampling_threshold = 0.0
scene.cycles.use_adaptive_sampling = False
scene.cycles.use_light_tree = False
scene.cycles.blur_glossy = 0.0
scene.cycles.pixel_filter_type = 'GAUSSIAN'
scene.cycles.sample_clamp_indirect = 0.0
scene.view_settings.view_transform = 'Standard'
bpy.context.view_layer.update()
